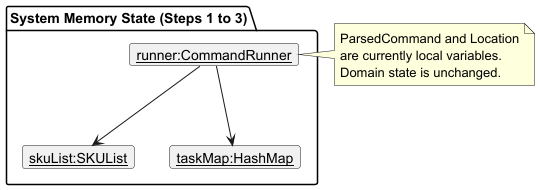

The diagram above was rendered by PlantUML. Its source (embedded in the PNG):
@startuml
!include ../style.puml
show members
hide empty members

package "System Memory State (Steps 1 to 3)" {
    object "<u>runner:CommandRunner</u>" as runner
    object "<u>skuList:SKUList</u>" as skuList
    object "<u>taskMap:HashMap</u>" as taskMap
}

runner -down-> skuList
runner -down-> taskMap

note right of runner
  ParsedCommand and Location
  are currently local variables.
  Domain state is unchanged.
end note
@enduml